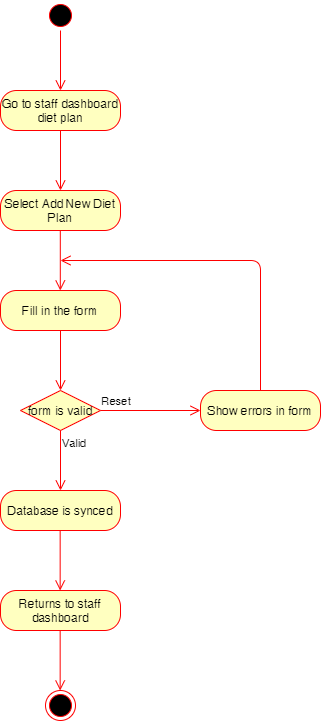

The diagram above was exported from draw.io. Its source (the exported page's mxGraphModel, read from the mxfile embedded in the PNG):
<mxGraphModel dx="1422" dy="705" grid="1" gridSize="10" guides="1" tooltips="1" connect="1" arrows="1" fold="1" page="1" pageScale="1" pageWidth="850" pageHeight="1100" math="0" shadow="0">
  <root>
    <mxCell id="0" />
    <mxCell id="1" parent="0" />
    <mxCell id="wJsqRyjrlGCb-ulNhZmv-1" value="" style="ellipse;html=1;shape=startState;fillColor=#000000;strokeColor=#ff0000;" parent="1" vertex="1">
      <mxGeometry x="385" y="70" width="30" height="30" as="geometry" />
    </mxCell>
    <mxCell id="wJsqRyjrlGCb-ulNhZmv-2" value="" style="edgeStyle=orthogonalEdgeStyle;html=1;verticalAlign=bottom;endArrow=open;endSize=8;strokeColor=#ff0000;" parent="1" source="wJsqRyjrlGCb-ulNhZmv-1" edge="1">
      <mxGeometry relative="1" as="geometry">
        <mxPoint x="400" y="160" as="targetPoint" />
      </mxGeometry>
    </mxCell>
    <mxCell id="wJsqRyjrlGCb-ulNhZmv-3" value="Go to staff dashboard diet plan" style="rounded=1;whiteSpace=wrap;html=1;arcSize=40;fontColor=#000000;fillColor=#ffffc0;strokeColor=#ff0000;" parent="1" vertex="1">
      <mxGeometry x="340" y="160" width="120" height="40" as="geometry" />
    </mxCell>
    <mxCell id="wJsqRyjrlGCb-ulNhZmv-4" value="" style="edgeStyle=orthogonalEdgeStyle;html=1;verticalAlign=bottom;endArrow=open;endSize=8;strokeColor=#ff0000;" parent="1" source="wJsqRyjrlGCb-ulNhZmv-3" edge="1">
      <mxGeometry relative="1" as="geometry">
        <mxPoint x="400" y="260" as="targetPoint" />
      </mxGeometry>
    </mxCell>
    <mxCell id="wJsqRyjrlGCb-ulNhZmv-5" value="Select Add New Diet Plan" style="rounded=1;whiteSpace=wrap;html=1;arcSize=40;fontColor=#000000;fillColor=#ffffc0;strokeColor=#ff0000;" parent="1" vertex="1">
      <mxGeometry x="340" y="260" width="120" height="40" as="geometry" />
    </mxCell>
    <mxCell id="wJsqRyjrlGCb-ulNhZmv-6" value="" style="edgeStyle=orthogonalEdgeStyle;html=1;verticalAlign=bottom;endArrow=open;endSize=8;strokeColor=#ff0000;" parent="1" edge="1">
      <mxGeometry relative="1" as="geometry">
        <mxPoint x="399.79999999999995" y="360" as="targetPoint" />
        <mxPoint x="399.79999999999995" y="300" as="sourcePoint" />
      </mxGeometry>
    </mxCell>
    <mxCell id="wJsqRyjrlGCb-ulNhZmv-7" value="Fill in the form" style="rounded=1;whiteSpace=wrap;html=1;arcSize=40;fontColor=#000000;fillColor=#ffffc0;strokeColor=#ff0000;" parent="1" vertex="1">
      <mxGeometry x="340" y="360" width="120" height="40" as="geometry" />
    </mxCell>
    <mxCell id="wJsqRyjrlGCb-ulNhZmv-8" value="" style="edgeStyle=orthogonalEdgeStyle;html=1;verticalAlign=bottom;endArrow=open;endSize=8;strokeColor=#ff0000;" parent="1" source="wJsqRyjrlGCb-ulNhZmv-7" edge="1">
      <mxGeometry relative="1" as="geometry">
        <mxPoint x="400" y="460" as="targetPoint" />
      </mxGeometry>
    </mxCell>
    <mxCell id="wJsqRyjrlGCb-ulNhZmv-9" value="form is valid" style="rhombus;whiteSpace=wrap;html=1;fillColor=#ffffc0;strokeColor=#ff0000;" parent="1" vertex="1">
      <mxGeometry x="360" y="460" width="80" height="40" as="geometry" />
    </mxCell>
    <mxCell id="wJsqRyjrlGCb-ulNhZmv-10" value="Reset" style="edgeStyle=orthogonalEdgeStyle;html=1;align=left;verticalAlign=bottom;endArrow=open;endSize=8;strokeColor=#ff0000;" parent="1" source="wJsqRyjrlGCb-ulNhZmv-9" edge="1">
      <mxGeometry x="-1" relative="1" as="geometry">
        <mxPoint x="540" y="480" as="targetPoint" />
      </mxGeometry>
    </mxCell>
    <mxCell id="wJsqRyjrlGCb-ulNhZmv-11" value="Valid" style="edgeStyle=orthogonalEdgeStyle;html=1;align=left;verticalAlign=top;endArrow=open;endSize=8;strokeColor=#ff0000;" parent="1" source="wJsqRyjrlGCb-ulNhZmv-9" edge="1">
      <mxGeometry x="-1" relative="1" as="geometry">
        <mxPoint x="400" y="560" as="targetPoint" />
      </mxGeometry>
    </mxCell>
    <mxCell id="wJsqRyjrlGCb-ulNhZmv-12" value="Show errors in form" style="rounded=1;whiteSpace=wrap;html=1;arcSize=40;fontColor=#000000;fillColor=#ffffc0;strokeColor=#ff0000;" parent="1" vertex="1">
      <mxGeometry x="540" y="460" width="120" height="40" as="geometry" />
    </mxCell>
    <mxCell id="wJsqRyjrlGCb-ulNhZmv-13" value="" style="edgeStyle=orthogonalEdgeStyle;html=1;verticalAlign=bottom;endArrow=open;endSize=8;strokeColor=#ff0000;" parent="1" source="wJsqRyjrlGCb-ulNhZmv-12" edge="1">
      <mxGeometry relative="1" as="geometry">
        <mxPoint x="400" y="330" as="targetPoint" />
        <mxPoint x="650" y="380.0000000000001" as="sourcePoint" />
        <Array as="points">
          <mxPoint x="600" y="330" />
        </Array>
      </mxGeometry>
    </mxCell>
    <mxCell id="wJsqRyjrlGCb-ulNhZmv-14" value="Database is synced" style="rounded=1;whiteSpace=wrap;html=1;arcSize=40;fontColor=#000000;fillColor=#ffffc0;strokeColor=#ff0000;" parent="1" vertex="1">
      <mxGeometry x="340" y="560" width="120" height="40" as="geometry" />
    </mxCell>
    <mxCell id="wJsqRyjrlGCb-ulNhZmv-15" value="Returns to staff dashboard" style="rounded=1;whiteSpace=wrap;html=1;arcSize=40;fontColor=#000000;fillColor=#ffffc0;strokeColor=#ff0000;" parent="1" vertex="1">
      <mxGeometry x="340" y="660" width="120" height="40" as="geometry" />
    </mxCell>
    <mxCell id="wJsqRyjrlGCb-ulNhZmv-16" value="" style="edgeStyle=orthogonalEdgeStyle;html=1;verticalAlign=bottom;endArrow=open;endSize=8;strokeColor=#ff0000;" parent="1" edge="1">
      <mxGeometry relative="1" as="geometry">
        <mxPoint x="399.6600000000001" y="660" as="targetPoint" />
        <mxPoint x="399.6600000000001" y="600" as="sourcePoint" />
      </mxGeometry>
    </mxCell>
    <mxCell id="wJsqRyjrlGCb-ulNhZmv-17" value="" style="ellipse;html=1;shape=endState;fillColor=#000000;strokeColor=#ff0000;" parent="1" vertex="1">
      <mxGeometry x="385" y="760" width="30" height="30" as="geometry" />
    </mxCell>
    <mxCell id="wJsqRyjrlGCb-ulNhZmv-18" value="" style="edgeStyle=orthogonalEdgeStyle;html=1;verticalAlign=bottom;endArrow=open;endSize=8;strokeColor=#ff0000;" parent="1" edge="1">
      <mxGeometry relative="1" as="geometry">
        <mxPoint x="399.65999999999985" y="760" as="targetPoint" />
        <mxPoint x="399.65999999999985" y="700" as="sourcePoint" />
      </mxGeometry>
    </mxCell>
  </root>
</mxGraphModel>